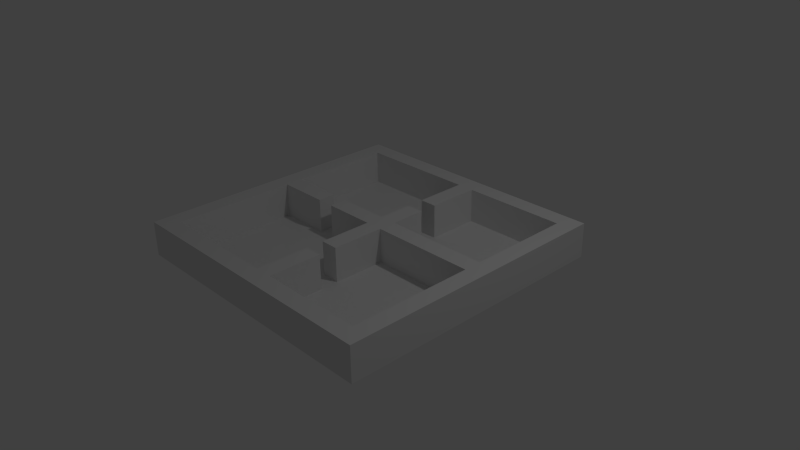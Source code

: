 # Source: tutorialHouse.blend  (saved by Blender 2.76.0; exported with 4.5.12 LTS)
import bpy
from mathutils import Matrix  # noqa: F401  (used for matrix-valued properties, if any)

bpy.ops.wm.read_factory_settings(use_empty=True)
scene = bpy.context.scene
scene.name = 'Scene'

# ---- collections
col_collection_1 = bpy.data.collections.new('Collection 1'); scene.collection.children.link(col_collection_1)

# ---- world
world_world = bpy.data.worlds.new('World'); scene.world = world_world
world_world.color = (0.05088, 0.05088, 0.05088)
world_world.use_sun_shadow = False
world_world.sun_shadow_jitter_overblur = 0.0
world_world.cycles.sampling_method = 'MANUAL'
world_world.cycles.sample_map_resolution = 256

# ---- cameras
cam_camera = bpy.data.cameras.new('Camera')
cam_camera.clip_end = 100.0
cam_camera.lens = 35.0
cam_camera.sensor_width = 32.0
cam_camera.sensor_height = 18.0
cam_camera.ortho_scale = 7.314
cam_camera.dof.focus_distance = 0.0
cam_camera.dof.aperture_fstop = 128.0

# ---- lights
light_lamp = bpy.data.lights.new('Lamp', 'POINT')
light_lamp.transmission_factor = 0.0
light_lamp.cutoff_distance = 30.0
light_lamp.energy = 100.0
light_lamp.shadow_buffer_clip_start = 1.001
light_lamp.shadow_soft_size = 0.1
light_lamp.shadow_maximum_resolution = 0.006
light_lamp.use_absolute_resolution = True
light_lamp.cycles.use_multiple_importance_sampling = False

# ---- meshes
me_plane = bpy.data.meshes.new('Plane')
me_plane.from_pydata([(-1.0, -1.0, 0.0), (1.0, -1.0, 0.0), (-1.0, 1.0, 0.0), (1.0, 1.0, 0.0), (-1.0, 0.0, 0.0), (0.0, -1.0, 0.0), (1.0, 0.0, 0.0), (0.0, 1.0, 0.0), (0.0, 0.0, 0.0), (-1.0, -0.5, 0.0), (0.5, -1.0, 0.0), (1.0, 0.5, 0.0), (-0.5, 1.0, 0.0), (-1.0, 0.5, 0.0), (-0.5, -1.0, 0.0), (1.0, -0.5, 0.0), (0.5, 1.0, 0.0), (0.0, 0.5, 0.0), (0.0, -0.5, 0.0), (-0.5, 0.0, 0.0), (0.5, 0.0, 0.0), (0.5, -0.5, 0.0), (-0.5, -0.5, 0.0), (-0.5, 0.5, 0.0), (0.5, 0.5, 0.0), (-1.0, -0.75, 0.0), (0.75, -1.0, 0.0), (1.0, 0.75, 0.0), (-0.75, 1.0, 0.0), (-1.0, 0.25, 0.0), (-0.25, -1.0, 0.0), (1.0, -0.25, 0.0), (0.25, 1.0, 0.0), (0.0, 0.75, 0.0), (0.0, -0.25, 0.0), (-0.75, 0.0, 0.0), (0.25, 0.0, 0.0), (-1.0, -0.25, 0.0), (0.25, -1.0, 0.0), (1.0, 0.25, 0.0), (-0.25, 1.0, 0.0), (-1.0, 0.75, 0.0), (-0.75, -1.0, 0.0), (1.0, -0.75, 0.0), (0.75, 1.0, 0.0), (0.0, 0.25, 0.0), (0.0, -0.75, 0.0), (-0.25, 0.0, 0.0), (0.75, 0.0, 0.0), (0.5, -0.25, 0.0), (0.5, -0.75, 0.0), (0.25, -0.5, 0.0), (0.75, -0.5, 0.0), (-0.5, -0.25, 0.0), (-0.5, -0.75, 0.0), (-0.75, -0.5, 0.0), (-0.25, -0.5, 0.0), (-0.5, 0.75, 0.0), (-0.5, 0.25, 0.0), (-0.75, 0.5, 0.0), (-0.25, 0.5, 0.0), (0.5, 0.75, 0.0), (0.5, 0.25, 0.0), (0.25, 0.5, 0.0), (0.75, 0.5, 0.0), (0.75, 0.25, 0.0), (0.25, 0.25, 0.0), (0.25, 0.75, 0.0), (-0.25, 0.25, 0.0), (-0.75, 0.25, 0.0), (-0.75, 0.75, 0.0), (-0.25, -0.75, 0.0), (-0.75, -0.75, 0.0), (-0.75, -0.25, 0.0), (0.75, -0.75, 0.0), (0.25, -0.75, 0.0), (0.25, -0.25, 0.0), (0.75, -0.25, 0.0), (-0.25, -0.25, 0.0), (-0.25, 0.75, 0.0), (0.75, 0.75, 0.0), (-1.0, -0.875, 0.0), (0.875, -1.0, 0.0), (1.0, 0.875, 0.0), (-0.875, 1.0, 0.0), (-1.0, 0.125, 0.0), (-0.125, -1.0, 0.0), (1.0, -0.125, 0.0), (0.125, 1.0, 0.0), (0.0, 0.875, 0.0), (0.0, -0.125, 0.0), (-0.875, 0.0, 0.0), (0.125, 0.0, 0.0), (-1.0, -0.375, 0.0), (0.375, -1.0, 0.0), (1.0, 0.375, 0.0), (-0.375, 1.0, 0.0), (-1.0, 0.625, 0.0), (-0.625, -1.0, 0.0), (1.0, -0.625, 0.0), (0.625, 1.0, 0.0), (0.0, 0.375, 0.0), (0.0, -0.625, 0.0), (-0.375, 0.0, 0.0), (0.625, 0.0, 0.0), (0.5, -0.125, 0.0), (0.5, -0.625, 0.0), (0.125, -0.5, 0.0), (0.625, -0.5, 0.0), (-0.5, -0.125, 0.0), (-0.5, -0.625, 0.0), (-0.875, -0.5, 0.0), (-0.375, -0.5, 0.0), (-0.5, 0.875, 0.0), (-0.5, 0.375, 0.0), (-0.875, 0.5, 0.0), (-0.375, 0.5, 0.0), (0.5, 0.875, 0.0), (0.5, 0.375, 0.0), (0.125, 0.5, 0.0), (0.625, 0.5, 0.0), (-1.0, -0.625, 0.0), (0.625, -1.0, 0.0), (1.0, 0.625, 0.0), (-0.625, 1.0, 0.0), (-1.0, 0.375, 0.0), (-0.375, -1.0, 0.0), (1.0, -0.375, 0.0), (0.375, 1.0, 0.0), (0.0, 0.625, 0.0), (0.0, -0.375, 0.0), (-0.625, 0.0, 0.0), (0.375, 0.0, 0.0), (-1.0, -0.125, 0.0), (0.125, -1.0, 0.0), (1.0, 0.125, 0.0), (-0.125, 1.0, 0.0), (-1.0, 0.875, 0.0), (-0.875, -1.0, 0.0), (1.0, -0.875, 0.0), (0.875, 1.0, 0.0), (0.0, 0.125, 0.0), (0.0, -0.875, 0.0), (-0.125, 0.0, 0.0), (0.875, 0.0, 0.0), (0.5, -0.375, 0.0), (0.5, -0.875, 0.0), (0.375, -0.5, 0.0), (0.875, -0.5, 0.0), (-0.5, -0.375, 0.0), (-0.5, -0.875, 0.0), (-0.625, -0.5, 0.0), (-0.125, -0.5, 0.0), (-0.5, 0.625, 0.0), (-0.5, 0.125, 0.0), (-0.625, 0.5, 0.0), (-0.125, 0.5, 0.0), (0.5, 0.625, 0.0), (0.5, 0.125, 0.0), (0.375, 0.5, 0.0), (0.875, 0.5, 0.0), (0.75, 0.375, 0.0), (0.75, 0.125, 0.0), (0.625, 0.25, 0.0), (0.875, 0.25, 0.0), (0.25, 0.375, 0.0), (0.25, 0.125, 0.0), (0.125, 0.25, 0.0), (0.375, 0.25, 0.0), (0.25, 0.875, 0.0), (0.25, 0.625, 0.0), (0.125, 0.75, 0.0), (0.375, 0.75, 0.0), (-0.25, 0.375, 0.0), (-0.25, 0.125, 0.0), (-0.375, 0.25, 0.0), (-0.125, 0.25, 0.0), (-0.75, 0.375, 0.0), (-0.75, 0.125, 0.0), (-0.875, 0.25, 0.0), (-0.625, 0.25, 0.0), (-0.75, 0.875, 0.0), (-0.75, 0.625, 0.0), (-0.875, 0.75, 0.0), (-0.625, 0.75, 0.0), (-0.25, -0.625, 0.0), (-0.25, -0.875, 0.0), (-0.375, -0.75, 0.0), (-0.125, -0.75, 0.0), (-0.75, -0.625, 0.0), (-0.75, -0.875, 0.0), (-0.875, -0.75, 0.0), (-0.625, -0.75, 0.0), (-0.75, -0.125, 0.0), (-0.75, -0.375, 0.0), (-0.875, -0.25, 0.0), (-0.625, -0.25, 0.0), (0.75, -0.625, 0.0), (0.75, -0.875, 0.0), (0.625, -0.75, 0.0), (0.875, -0.75, 0.0), (0.25, -0.625, 0.0), (0.25, -0.875, 0.0), (0.125, -0.75, 0.0), (0.375, -0.75, 0.0), (0.25, -0.125, 0.0), (0.25, -0.375, 0.0), (0.125, -0.25, 0.0), (0.375, -0.25, 0.0), (0.75, -0.125, 0.0), (0.75, -0.375, 0.0), (0.625, -0.25, 0.0), (0.875, -0.25, 0.0), (-0.25, -0.125, 0.0), (-0.25, -0.375, 0.0), (-0.375, -0.25, 0.0), (-0.125, -0.25, 0.0), (-0.25, 0.875, 0.0), (-0.25, 0.625, 0.0), (-0.375, 0.75, 0.0), (-0.125, 0.75, 0.0), (0.75, 0.875, 0.0), (0.75, 0.625, 0.0), (0.625, 0.75, 0.0), (0.875, 0.75, 0.0), (0.875, 0.625, 0.0), (0.625, 0.625, 0.0), (0.625, 0.875, 0.0), (-0.125, 0.625, 0.0), (-0.375, 0.625, 0.0), (-0.375, 0.875, 0.0), (-0.125, -0.375, 0.0), (-0.375, -0.375, 0.0), (-0.375, -0.125, 0.0), (0.875, -0.375, 0.0), (0.625, -0.375, 0.0), (0.625, -0.125, 0.0), (0.375, -0.375, 0.0), (0.125, -0.375, 0.0), (0.125, -0.125, 0.0), (0.375, -0.875, 0.0), (0.125, -0.875, 0.0), (0.125, -0.625, 0.0), (0.875, -0.875, 0.0), (0.625, -0.875, 0.0), (0.625, -0.625, 0.0), (-0.625, -0.375, 0.0), (-0.875, -0.375, 0.0), (-0.875, -0.125, 0.0), (-0.625, -0.875, 0.0), (-0.875, -0.875, 0.0), (-0.875, -0.625, 0.0), (-0.125, -0.875, 0.0), (-0.375, -0.875, 0.0), (-0.375, -0.625, 0.0), (-0.625, 0.625, 0.0), (-0.875, 0.625, 0.0), (-0.875, 0.875, 0.0), (-0.625, 0.125, 0.0), (-0.875, 0.125, 0.0), (-0.875, 0.375, 0.0), (-0.125, 0.125, 0.0), (-0.375, 0.125, 0.0), (-0.375, 0.375, 0.0), (0.375, 0.625, 0.0), (0.125, 0.625, 0.0), (0.125, 0.875, 0.0), (0.375, 0.125, 0.0), (0.125, 0.125, 0.0), (0.125, 0.375, 0.0), (0.875, 0.125, 0.0), (0.625, 0.125, 0.0), (0.625, 0.375, 0.0), (0.875, 0.375, 0.0), (0.375, 0.375, 0.0), (0.375, 0.875, 0.0), (-0.125, 0.375, 0.0), (-0.625, 0.375, 0.0), (-0.625, 0.875, 0.0), (-0.125, -0.625, 0.0), (-0.625, -0.625, 0.0), (-0.625, -0.125, 0.0), (0.875, -0.625, 0.0), (0.375, -0.625, 0.0), (0.375, -0.125, 0.0), (0.875, -0.125, 0.0), (-0.125, -0.125, 0.0), (-0.125, 0.875, 0.0), (0.875, 0.875, 0.0), (-1.0, -0.875, 0.0), (-1.0, -1.0, 0.0), (0.875, -1.0, 0.0), (1.0, -1.0, 0.0), (1.0, 0.875, 0.0), (1.0, 1.0, 0.0), (-0.875, 1.0, 0.0), (-1.0, 1.0, 0.0), (-1.0, 0.125, 0.0), (-1.0, 0.0, 0.0), (-0.125, -1.0, 0.0), (0.0, -1.0, 0.0), (1.0, -0.125, 0.0), (1.0, 0.0, 0.0), (0.125, 1.0, 0.0), (0.0, 1.0, 0.0), (0.0, 0.875, 0.0), (0.0, -0.125, 0.0), (0.0, 0.0, 0.0), (-0.875, 0.0, 0.0), (0.125, 0.0, 0.0), (-1.0, -0.375, 0.0), (-1.0, -0.5, 0.0), (0.375, -1.0, 0.0), (0.5, -1.0, 0.0), (1.0, 0.375, 0.0), (1.0, 0.5, 0.0), (-0.375, 1.0, 0.0), (-0.5, 1.0, 0.0), (-1.0, 0.625, 0.0), (-1.0, 0.5, 0.0), (-0.625, -1.0, 0.0), (-0.5, -1.0, 0.0), (1.0, -0.625, 0.0), (1.0, -0.5, 0.0), (0.625, 1.0, 0.0), (0.5, 1.0, 0.0), (0.0, -0.625, 0.0), (0.0, -0.5, 0.0), (0.625, 0.0, 0.0), (0.5, 0.0, 0.0), (0.125, -0.5, 0.0), (-0.875, -0.5, 0.0), (-0.5, 0.875, 0.0), (-0.875, 0.5, 0.0), (0.5, 0.875, 0.0), (0.125, 0.5, 0.0), (0.0, 0.5, 0.0), (-1.0, -0.625, 0.0), (-1.0, -0.75, 0.0), (0.625, -1.0, 0.0), (0.75, -1.0, 0.0), (1.0, 0.625, 0.0), (1.0, 0.75, 0.0), (-0.625, 1.0, 0.0), (-0.75, 1.0, 0.0), (-1.0, 0.375, 0.0), (-1.0, 0.25, 0.0), (-0.375, -1.0, 0.0), (-0.25, -1.0, 0.0), (1.0, -0.375, 0.0), (1.0, -0.25, 0.0), (0.375, 1.0, 0.0), (0.25, 1.0, 0.0), (0.0, 0.625, 0.0), (0.0, 0.75, 0.0), (0.0, -0.375, 0.0), (0.0, -0.25, 0.0), (-0.625, 0.0, 0.0), (-0.75, 0.0, 0.0), (0.375, 0.0, 0.0), (0.25, 0.0, 0.0), (-1.0, -0.125, 0.0), (-1.0, -0.25, 0.0), (0.125, -1.0, 0.0), (0.25, -1.0, 0.0), (1.0, 0.125, 0.0), (1.0, 0.25, 0.0), (-0.125, 1.0, 0.0), (-0.25, 1.0, 0.0), (-1.0, 0.875, 0.0), (-1.0, 0.75, 0.0), (-0.875, -1.0, 0.0), (-0.75, -1.0, 0.0), (1.0, -0.875, 0.0), (1.0, -0.75, 0.0), (0.875, 1.0, 0.0), (0.75, 1.0, 0.0), (0.0, 0.125, 0.0), (0.0, 0.25, 0.0), (0.0, -0.875, 0.0), (0.0, -0.75, 0.0), (-0.125, 0.0, 0.0), (-0.25, 0.0, 0.0), (0.875, 0.0, 0.0), (0.75, 0.0, 0.0), (0.125, 0.25, 0.0), (0.25, 0.875, 0.0), (0.125, 0.75, 0.0), (-0.875, 0.25, 0.0), (-0.75, 0.875, 0.0), (-0.875, 0.75, 0.0), (-0.875, -0.75, 0.0), (-0.875, -0.25, 0.0), (0.125, -0.75, 0.0), (0.125, -0.25, 0.0), (-0.25, 0.875, 0.0), (0.75, 0.875, 0.0), (0.0, 0.375, 0.0), (-0.375, 0.0, 0.0), (-0.5, 0.0, 0.0), (0.5, -0.875, 0.0), (0.875, -0.5, 0.0), (-0.5, -0.875, 0.0), (-0.5, 0.125, 0.0), (0.5, 0.125, 0.0), (0.875, 0.5, 0.0), (0.75, 0.125, 0.0), (0.875, 0.25, 0.0), (0.25, 0.125, 0.0), (-0.25, 0.125, 0.0), (-0.75, 0.125, 0.0), (-0.25, -0.875, 0.0), (-0.75, -0.875, 0.0), (0.75, -0.875, 0.0), (0.875, -0.75, 0.0), (0.25, -0.875, 0.0), (0.875, -0.25, 0.0), (0.875, 0.75, 0.0), (0.875, 0.625, 0.0), (0.625, 0.875, 0.0), (-0.375, 0.875, 0.0), (0.875, -0.375, 0.0), (0.125, -0.375, 0.0), (0.125, -0.125, 0.0), (0.375, -0.875, 0.0), (0.125, -0.875, 0.0), (0.125, -0.625, 0.0), (0.875, -0.875, 0.0), (0.625, -0.875, 0.0), (-0.875, -0.375, 0.0), (-0.875, -0.125, 0.0), (-0.625, -0.875, 0.0), (-0.875, -0.875, 0.0), (-0.875, -0.625, 0.0), (-0.125, -0.875, 0.0), (-0.375, -0.875, 0.0), (-0.875, 0.625, 0.0), (-0.875, 0.875, 0.0), (-0.625, 0.125, 0.0), (-0.875, 0.125, 0.0), (-0.875, 0.375, 0.0), (-0.125, 0.125, 0.0), (-0.375, 0.125, 0.0), (0.125, 0.625, 0.0), (0.125, 0.875, 0.0), (0.375, 0.125, 0.0), (0.125, 0.125, 0.0), (0.125, 0.375, 0.0), (0.875, 0.125, 0.0), (0.625, 0.125, 0.0), (0.875, 0.375, 0.0), (0.375, 0.875, 0.0), (-0.625, 0.875, 0.0), (0.875, -0.625, 0.0), (0.875, -0.125, 0.0), (-0.125, 0.875, 0.0), (0.875, 0.875, 0.0), (-1.0, -0.875, 0.2454), (-1.0, -1.0, 0.2454), (0.875, -1.0, 0.2454), (1.0, -1.0, 0.2454), (1.0, 0.875, 0.2454), (1.0, 1.0, 0.2454), (-0.875, 1.0, 0.2454), (-1.0, 1.0, 0.2454), (-1.0, 0.125, 0.2454), (-1.0, 0.0, 0.2454), (-0.125, -1.0, 0.2454), (0.0, -1.0, 0.2454), (1.0, -0.125, 0.2454), (1.0, 0.0, 0.2454), (0.125, 1.0, 0.2454), (0.0, 1.0, 0.2454), (0.0, 0.875, 0.2454), (0.0, -0.125, 0.2454), (0.0, 0.0, 0.2454), (-0.875, 0.0, 0.2454), (0.125, 0.0, 0.2454), (-1.0, -0.375, 0.2454), (-1.0, -0.5, 0.2454), (0.375, -1.0, 0.2454), (0.5, -1.0, 0.2454), (1.0, 0.375, 0.2454), (1.0, 0.5, 0.2454), (-0.375, 1.0, 0.2454), (-0.5, 1.0, 0.2454), (-1.0, 0.625, 0.2454), (-1.0, 0.5, 0.2454), (-0.625, -1.0, 0.2454), (-0.5, -1.0, 0.2454), (1.0, -0.625, 0.2454), (1.0, -0.5, 0.2454), (0.625, 1.0, 0.2454), (0.5, 1.0, 0.2454), (0.0, -0.625, 0.2454), (0.0, -0.5, 0.2454), (0.625, 0.0, 0.2454), (0.5, 0.0, 0.2454), (0.125, -0.5, 0.2454), (-0.875, -0.5, 0.2454), (-0.5, 0.875, 0.2454), (-0.875, 0.5, 0.2454), (0.5, 0.875, 0.2454), (0.125, 0.5, 0.2454), (0.0, 0.5, 0.2454), (-1.0, -0.625, 0.2454), (-1.0, -0.75, 0.2454), (0.625, -1.0, 0.2454), (0.75, -1.0, 0.2454), (1.0, 0.625, 0.2454), (1.0, 0.75, 0.2454), (-0.625, 1.0, 0.2454), (-0.75, 1.0, 0.2454), (-1.0, 0.375, 0.2454), (-1.0, 0.25, 0.2454), (-0.375, -1.0, 0.2454), (-0.25, -1.0, 0.2454), (1.0, -0.375, 0.2454), (1.0, -0.25, 0.2454), (0.375, 1.0, 0.2454), (0.25, 1.0, 0.2454), (0.0, 0.625, 0.2454), (0.0, 0.75, 0.2454), (0.0, -0.375, 0.2454), (0.0, -0.25, 0.2454), (-0.625, 0.0, 0.2454), (-0.75, 0.0, 0.2454), (0.375, 0.0, 0.2454), (0.25, 0.0, 0.2454), (-1.0, -0.125, 0.2454), (-1.0, -0.25, 0.2454), (0.125, -1.0, 0.2454), (0.25, -1.0, 0.2454), (1.0, 0.125, 0.2454), (1.0, 0.25, 0.2454), (-0.125, 1.0, 0.2454), (-0.25, 1.0, 0.2454), (-1.0, 0.875, 0.2454), (-1.0, 0.75, 0.2454), (-0.875, -1.0, 0.2454), (-0.75, -1.0, 0.2454), (1.0, -0.875, 0.2454), (1.0, -0.75, 0.2454), (0.875, 1.0, 0.2454), (0.75, 1.0, 0.2454), (0.0, 0.125, 0.2454), (0.0, 0.25, 0.2454), (0.0, -0.875, 0.2454), (0.0, -0.75, 0.2454), (-0.125, 0.0, 0.2454), (-0.25, 0.0, 0.2454), (0.875, 0.0, 0.2454), (0.75, 0.0, 0.2454), (0.125, 0.25, 0.2454), (0.25, 0.875, 0.2454), (0.125, 0.75, 0.2454), (-0.875, 0.25, 0.2454), (-0.75, 0.875, 0.2454), (-0.875, 0.75, 0.2454), (-0.875, -0.75, 0.2454), (-0.875, -0.25, 0.2454), (0.125, -0.75, 0.2454), (0.125, -0.25, 0.2454), (-0.25, 0.875, 0.2454), (0.75, 0.875, 0.2454), (0.0, 0.375, 0.2454), (-0.375, 0.0, 0.2454), (-0.5, 0.0, 0.2454), (0.5, -0.875, 0.2454), (0.875, -0.5, 0.2454), (-0.5, -0.875, 0.2454), (-0.5, 0.125, 0.2454), (0.5, 0.125, 0.2454), (0.875, 0.5, 0.2454), (0.75, 0.125, 0.2454), (0.875, 0.25, 0.2454), (0.25, 0.125, 0.2454), (-0.25, 0.125, 0.2454), (-0.75, 0.125, 0.2454), (-0.25, -0.875, 0.2454), (-0.75, -0.875, 0.2454), (0.75, -0.875, 0.2454), (0.875, -0.75, 0.2454), (0.25, -0.875, 0.2454), (0.875, -0.25, 0.2454), (0.875, 0.75, 0.2454), (0.875, 0.625, 0.2454), (0.625, 0.875, 0.2454), (-0.375, 0.875, 0.2454), (0.875, -0.375, 0.2454), (0.125, -0.375, 0.2454), (0.125, -0.125, 0.2454), (0.375, -0.875, 0.2454), (0.125, -0.875, 0.2454), (0.125, -0.625, 0.2454), (0.875, -0.875, 0.2454), (0.625, -0.875, 0.2454), (-0.875, -0.375, 0.2454), (-0.875, -0.125, 0.2454), (-0.625, -0.875, 0.2454), (-0.875, -0.875, 0.2454), (-0.875, -0.625, 0.2454), (-0.125, -0.875, 0.2454), (-0.375, -0.875, 0.2454), (-0.875, 0.625, 0.2454), (-0.875, 0.875, 0.2454), (-0.625, 0.125, 0.2454), (-0.875, 0.125, 0.2454), (-0.875, 0.375, 0.2454), (-0.125, 0.125, 0.2454), (-0.375, 0.125, 0.2454), (0.125, 0.625, 0.2454), (0.125, 0.875, 0.2454), (0.375, 0.125, 0.2454), (0.125, 0.125, 0.2454), (0.125, 0.375, 0.2454), (0.875, 0.125, 0.2454), (0.625, 0.125, 0.2454), (0.875, 0.375, 0.2454), (0.375, 0.875, 0.2454), (-0.625, 0.875, 0.2454), (0.875, -0.625, 0.2454), (0.875, -0.125, 0.2454), (-0.125, 0.875, 0.2454), (0.875, 0.875, 0.2454)], [], [(190, 250, 432, 412), (224, 225, 418, 417), (286, 90, 8, 143), (10, 122, 339, 313), (284, 105, 20, 132), (283, 106, 21, 147), (9, 121, 337, 311), (281, 109, 19, 131), (280, 110, 22, 151), (279, 102, 18, 152), (275, 117, 334, 451), (277, 114, 23, 155), (276, 101, 17, 156), (250, 191, 391, 432), (274, 118, 24, 159), (221, 288, 456, 396), (272, 161, 64, 120), (271, 162, 65, 163), (174, 262, 442, 409), (269, 165, 63, 119), (268, 166, 66, 167), (267, 158, 62, 168), (169, 275, 451, 386), (265, 170, 67, 171), (264, 157, 61, 172), (263, 173, 60, 116), (262, 174, 68, 175), (261, 141, 45, 176), (260, 177, 59, 115), (259, 178, 69, 179), (258, 154, 58, 180), (150, 249, 431, 402), (256, 182, 70, 183), (255, 153, 57, 184), (254, 185, 56, 112), (253, 186, 71, 187), (252, 142, 46, 188), (251, 189, 55, 111), (250, 190, 72, 191), (249, 150, 54, 192), (248, 193, 35, 91), (247, 194, 73, 195), (246, 149, 53, 196), (245, 197, 52, 108), (244, 198, 74, 199), (288, 224, 417, 456), (242, 201, 51, 107), (241, 202, 75, 203), (240, 146, 50, 204), (239, 205, 36, 92), (238, 206, 76, 207), (237, 145, 49, 208), (236, 209, 48, 104), (235, 210, 77, 211), (249, 190, 412, 431), (233, 213, 47, 103), (232, 214, 78, 215), (231, 130, 34, 216), (107, 18, 327, 330), (229, 218, 79, 219), (228, 129, 33, 220), (262, 103, 398, 442), (226, 222, 80, 223), (287, 89, 305, 455), (222, 225, 224, 80), (64, 160, 225, 222), (217, 287, 455, 395), (157, 226, 223, 61), (24, 120, 226, 157), (120, 64, 222, 226), (141, 261, 441, 377), (61, 223, 227, 117), (223, 80, 221, 227), (218, 228, 220, 79), (60, 156, 228, 218), (156, 17, 129, 228), (153, 229, 219, 57), (23, 116, 229, 153), (116, 60, 218, 229), (20, 104, 328, 329), (57, 219, 230, 113), (219, 79, 217, 230), (214, 231, 216, 78), (56, 152, 231, 214), (152, 18, 130, 231), (149, 232, 215, 53), (22, 112, 232, 149), (112, 56, 214, 232), (109, 233, 103, 19), (53, 215, 233, 109), (215, 78, 213, 233), (210, 234, 212, 77), (52, 148, 234, 210), (261, 174, 409, 441), (145, 235, 211, 49), (21, 108, 235, 145), (108, 52, 210, 235), (105, 236, 104, 20), (49, 211, 236, 105), (211, 77, 209, 236), (206, 237, 208, 76), (51, 147, 237, 206), (147, 21, 145, 237), (195, 248, 430, 392), (18, 107, 238, 130), (107, 51, 206, 238), (18, 102, 326, 327), (248, 91, 308, 430), (207, 76, 205, 239), (202, 240, 204, 75), (100, 16, 325, 324), (273, 164, 407, 450), (99, 15, 323, 322), (179, 260, 440, 388), (160, 273, 450, 405), (111, 247, 429, 331), (98, 14, 321, 320), (203, 75, 201, 242), (198, 243, 200, 74), (260, 115, 333, 440), (234, 148, 401, 421), (146, 244, 199, 50), (247, 195, 392, 429), (97, 13, 319, 318), (106, 245, 108, 21), (50, 199, 245, 106), (199, 74, 197, 245), (194, 246, 196, 73), (55, 151, 246, 194), (151, 22, 149, 246), (178, 259, 439, 410), (212, 234, 421, 416), (111, 55, 194, 247), (96, 12, 317, 316), (285, 212, 416, 454), (195, 73, 193, 248), (190, 249, 192, 72), (95, 11, 315, 314), (144, 285, 454, 383), (94, 10, 313, 312), (104, 48, 384, 328), (259, 179, 388, 439), (162, 271, 449, 406), (93, 9, 311, 310), (191, 72, 189, 251), (186, 252, 188, 71), (103, 47, 382, 398), (154, 258, 438, 403), (150, 253, 187, 54), (48, 144, 383, 384), (19, 154, 403, 399), (110, 254, 112, 22), (54, 187, 254, 110), (187, 71, 185, 254), (182, 255, 184, 70), (59, 155, 255, 182), (155, 23, 153, 255), (271, 158, 404, 449), (102, 46, 380, 326), (115, 59, 182, 256), (258, 178, 410, 438), (47, 143, 381, 382), (183, 70, 181, 257), (178, 258, 180, 69), (101, 45, 378, 397), (46, 142, 379, 380), (8, 90, 306, 307), (44, 100, 324, 376), (45, 141, 377, 378), (43, 99, 322, 374), (257, 181, 389, 437), (179, 69, 177, 260), (174, 261, 176, 68), (140, 44, 376, 375), (270, 162, 406, 448), (154, 262, 175, 58), (19, 103, 262, 154), (198, 244, 428, 413), (114, 263, 116, 23), (58, 175, 263, 114), (175, 68, 173, 263), (170, 264, 172, 67), (63, 159, 264, 170), (159, 24, 157, 264), (88, 7, 304, 303), (42, 98, 320, 372), (119, 63, 170, 265), (139, 43, 374, 373), (244, 146, 400, 428), (171, 67, 169, 266), (166, 267, 168, 66), (87, 6, 302, 301), (41, 97, 318, 370), (183, 257, 437, 390), (138, 42, 372, 371), (164, 270, 448, 407), (101, 269, 119, 17), (86, 5, 300, 299), (167, 66, 165, 269), (162, 270, 164, 65), (40, 96, 316, 368), (137, 41, 370, 369), (158, 271, 163, 62), (85, 4, 298, 297), (39, 95, 314, 366), (118, 272, 120, 24), (62, 163, 272, 118), (163, 65, 161, 272), (161, 273, 160, 64), (65, 164, 273, 161), (136, 40, 368, 367), (165, 274, 159, 63), (66, 168, 274, 165), (168, 62, 118, 274), (269, 101, 397, 447), (67, 172, 275, 169), (172, 61, 117, 275), (173, 276, 156, 60), (68, 176, 276, 173), (176, 45, 101, 276), (177, 277, 155, 59), (69, 180, 277, 177), (180, 58, 114, 277), (84, 2, 296, 295), (70, 184, 278, 181), (184, 57, 113, 278), (185, 279, 152, 56), (71, 188, 279, 185), (188, 46, 102, 279), (189, 280, 151, 55), (72, 192, 280, 189), (192, 54, 110, 280), (193, 281, 131, 35), (73, 196, 281, 193), (196, 53, 109, 281), (197, 282, 148, 52), (74, 200, 282, 197), (282, 200, 414, 453), (201, 283, 147, 51), (75, 204, 283, 201), (204, 50, 106, 283), (205, 284, 132, 36), (76, 208, 284, 205), (208, 49, 105, 284), (209, 285, 144, 48), (77, 212, 285, 209), (38, 94, 312, 364), (213, 286, 143, 47), (78, 216, 286, 213), (216, 34, 90, 286), (230, 217, 395, 420), (79, 220, 287, 217), (220, 33, 89, 287), (135, 39, 366, 365), (80, 224, 288, 221), (167, 269, 447, 385), (373, 374, 542, 541), (388, 440, 608, 556), (357, 399, 567, 525), (400, 424, 592, 568), (371, 372, 540, 539), (440, 333, 501, 608), (353, 336, 504, 521), (396, 456, 624, 564), (424, 415, 583, 592), (369, 370, 538, 537), (410, 439, 607, 578), (325, 351, 519, 493), (456, 417, 585, 624), (367, 368, 536, 535), (323, 349, 517, 491), (365, 366, 534, 533), (321, 347, 515, 489), (455, 305, 473, 623), (394, 423, 591, 562), (363, 364, 532, 531), (439, 388, 556, 607), (319, 345, 513, 487), (395, 455, 623, 563), (423, 309, 477, 591), (361, 362, 530, 529), (403, 438, 606, 571), (317, 343, 511, 485), (355, 422, 590, 523), (360, 359, 527, 528), (438, 410, 578, 606), (315, 341, 509, 483), (422, 394, 562, 590), (358, 357, 525, 526), (313, 339, 507, 481), (454, 416, 584, 622), (356, 355, 523, 524), (437, 389, 557, 605), (311, 337, 505, 479), (383, 454, 622, 551), (421, 401, 569, 589), (354, 353, 521, 522), (328, 384, 552, 496), (416, 421, 589, 584), (351, 352, 520, 519), (390, 437, 605, 558), (398, 382, 550, 566), (453, 414, 582, 621), (420, 395, 563, 588), (349, 350, 518, 517), (326, 380, 548, 494), (401, 453, 621, 569), (332, 420, 588, 500), (347, 348, 516, 515), (397, 378, 546, 565), (452, 332, 500, 620), (345, 346, 514, 513), (333, 436, 604, 501), (376, 324, 492, 544), (389, 452, 620, 557), (419, 396, 564, 587), (343, 344, 512, 511), (436, 390, 558, 604), (374, 322, 490, 542), (334, 419, 587, 502), (341, 342, 510, 509), (411, 435, 603, 579), (372, 320, 488, 540), (451, 334, 502, 619), (339, 340, 508, 507), (435, 402, 570, 603), (370, 318, 486, 538), (386, 451, 619, 554), (337, 338, 506, 505), (368, 316, 484, 536), (418, 405, 573, 586), (336, 335, 503, 504), (379, 434, 602, 547), (366, 314, 482, 534), (417, 418, 586, 585), (434, 411, 579, 602), (364, 312, 480, 532), (450, 407, 575, 618), (362, 310, 478, 530), (405, 450, 618, 573), (238, 207, 394, 422), (11, 123, 341, 315), (225, 160, 405, 418), (251, 111, 331, 433), (12, 124, 343, 317), (191, 251, 433, 391), (130, 238, 422, 355), (13, 125, 345, 319), (14, 126, 347, 321), (239, 92, 309, 423), (15, 127, 349, 323), (207, 239, 423, 394), (265, 171, 387, 443), (16, 128, 351, 325), (119, 265, 443, 335), (129, 17, 336, 353), (17, 119, 335, 336), (252, 186, 411, 434), (142, 252, 434, 379), (181, 278, 452, 389), (131, 19, 399, 357), (121, 25, 338, 337), (278, 113, 332, 452), (132, 20, 329, 359), (122, 26, 340, 339), (117, 227, 419, 334), (25, 81, 289, 338), (240, 202, 415, 424), (171, 266, 444, 387), (4, 133, 361, 298), (123, 27, 342, 341), (227, 221, 396, 419), (253, 150, 402, 435), (26, 82, 291, 340), (146, 240, 424, 400), (5, 134, 363, 300), (124, 28, 344, 343), (186, 253, 435, 411), (27, 83, 293, 342), (241, 203, 393, 425), (266, 169, 386, 444), (6, 135, 365, 302), (125, 29, 346, 345), (28, 84, 295, 344), (7, 136, 367, 304), (126, 30, 348, 347), (29, 85, 297, 346), (2, 137, 369, 296), (127, 31, 350, 349), (30, 86, 299, 348), (202, 241, 425, 415), (267, 166, 408, 445), (0, 138, 371, 290), (128, 32, 352, 351), (31, 87, 301, 350), (242, 107, 330, 426), (158, 267, 445, 404), (1, 139, 373, 292), (33, 129, 353, 354), (32, 88, 303, 352), (203, 242, 426, 393), (268, 167, 385, 446), (3, 140, 375, 294), (34, 130, 355, 356), (89, 33, 354, 305), (35, 131, 357, 358), (90, 34, 356, 306), (36, 132, 359, 360), (91, 35, 358, 308), (81, 0, 290, 289), (200, 243, 427, 414), (166, 268, 446, 408), (143, 8, 307, 381), (133, 37, 362, 361), (256, 183, 390, 436), (92, 36, 360, 309), (82, 1, 292, 291), (134, 38, 364, 363), (113, 230, 420, 332), (115, 256, 436, 333), (37, 93, 310, 362), (148, 282, 453, 401), (83, 3, 294, 293), (243, 198, 413, 427), (624, 461, 462, 543), (623, 473, 472, 535), (622, 469, 470, 551), (621, 490, 491, 569), (620, 500, 485, 511), (619, 502, 493, 519), (618, 482, 483, 573), (616, 533, 534, 575), (612, 554, 520, 471), (605, 557, 512, 463), (595, 541, 542, 582), (589, 517, 518, 584), (588, 563, 536, 484), (587, 564, 544, 492), (586, 509, 510, 585), (573, 483, 509, 586), (502, 587, 492, 493), (500, 588, 484, 485), (569, 491, 517, 589), (523, 590, 562, 524), (474, 591, 477, 475), (524, 562, 591, 474), (532, 480, 592, 583), (480, 481, 568, 592), (547, 593, 561, 548), (468, 531, 593, 547), (531, 532, 583, 593), (494, 594, 498, 495), (548, 561, 594, 494), (508, 459, 595, 581), (459, 460, 541, 595), (481, 507, 596, 568), (507, 508, 581, 596), (478, 597, 560, 530), (479, 499, 597, 478), (529, 598, 476, 466), (530, 560, 598, 529), (540, 488, 599, 580), (488, 489, 570, 599), (457, 600, 559, 506), (458, 539, 600, 457), (539, 540, 580, 600), (505, 601, 499, 479), (506, 559, 601, 505), (516, 467, 602, 579), (467, 468, 547, 602), (489, 515, 603, 570), (515, 516, 579, 603), (486, 604, 558, 538), (487, 501, 604, 486), (537, 605, 463, 464), (538, 558, 605, 537), (526, 525, 606, 578), (525, 567, 571, 606), (465, 607, 556, 514), (466, 476, 607, 465), (476, 526, 578, 607), (513, 608, 501, 487), (514, 556, 608, 513), (550, 549, 609, 577), (549, 475, 545, 609), (566, 550, 577, 610), (521, 611, 555, 522), (504, 503, 611, 521), (473, 612, 471, 472), (522, 555, 612, 473), (528, 527, 613, 576), (527, 497, 572, 613), (545, 614, 553, 546), (475, 477, 614, 545), (477, 528, 576, 614), (546, 553, 615, 565), (552, 551, 616, 574), (551, 470, 533, 616), (497, 496, 617, 572), (496, 552, 574, 617), (575, 534, 482, 618), (554, 619, 519, 520), (557, 620, 511, 512), (582, 542, 490, 621), (584, 518, 469, 622), (563, 623, 535, 536), (564, 624, 543, 544), (585, 510, 461, 624), (425, 393, 561, 593), (359, 329, 497, 527), (375, 376, 544, 543), (298, 361, 529, 466), (378, 377, 545, 546), (300, 363, 531, 468), (441, 409, 577, 609), (380, 379, 547, 548), (415, 425, 593, 583), (302, 365, 533, 470), (377, 441, 609, 545), (382, 381, 549, 550), (426, 330, 498, 594), (304, 367, 535, 472), (442, 398, 566, 610), (384, 383, 551, 552), (393, 426, 594, 561), (289, 290, 458, 457), (296, 369, 537, 464), (409, 442, 610, 577), (291, 292, 460, 459), (290, 371, 539, 458), (443, 387, 555, 611), (414, 427, 595, 582), (293, 294, 462, 461), (292, 373, 541, 460), (335, 443, 611, 503), (295, 296, 464, 463), (294, 375, 543, 462), (427, 413, 581, 595), (297, 298, 466, 465), (299, 300, 468, 467), (387, 444, 612, 555), (301, 302, 470, 469), (381, 307, 475, 549), (428, 400, 568, 596), (303, 304, 472, 471), (444, 386, 554, 612), (413, 428, 596, 581), (429, 392, 560, 597), (307, 306, 474, 475), (445, 408, 576, 613), (331, 429, 597, 499), (404, 445, 613, 572), (399, 403, 571, 567), (446, 385, 553, 614), (430, 308, 476, 598), (310, 311, 479, 478), (338, 289, 457, 506), (392, 430, 598, 560), (312, 313, 481, 480), (340, 291, 459, 508), (314, 315, 483, 482), (408, 446, 614, 576), (342, 293, 461, 510), (316, 317, 485, 484), (385, 447, 615, 553), (344, 295, 463, 512), (431, 412, 580, 599), (318, 319, 487, 486), (447, 397, 565, 615), (346, 297, 465, 514), (402, 431, 599, 570), (320, 321, 489, 488), (407, 448, 616, 575), (348, 299, 467, 516), (432, 391, 559, 600), (322, 323, 491, 490), (350, 301, 469, 518), (324, 325, 493, 492), (448, 406, 574, 616), (352, 303, 471, 520), (327, 326, 494, 495), (305, 354, 522, 473), (412, 432, 600, 580), (329, 328, 496, 497), (306, 356, 524, 474), (433, 331, 499, 601), (330, 327, 495, 498), (449, 404, 572, 617), (308, 358, 526, 476), (391, 433, 601, 559), (406, 449, 617, 574), (309, 360, 528, 477)])
me_plane.use_remesh_preserve_volume = False
me_plane.use_remesh_preserve_attributes = False
me_plane.use_mirror_vertex_groups = False
me_plane.update()

# ---- objects
ob_plane = bpy.data.objects.new('Plane', me_plane)
ob_lamp = bpy.data.objects.new('Lamp', light_lamp)
ob_camera = bpy.data.objects.new('Camera', cam_camera)

# ---- transforms, parenting, visibility, modifiers, constraints
ob_plane.location = (-0.02638, -0.0688, -0.007308)
ob_plane.scale = (1.92, 1.92, 1.92)
ob_plane.lineart.crease_threshold = 0.0
ob_lamp.location = (4.076, 1.005, 5.904)
ob_lamp.rotation_euler = (0.6503, 0.05522, 1.866)
ob_lamp.lock_rotations_4d = False
ob_lamp.empty_display_type = 'ARROWS'
ob_lamp.color = (0.0, 0.0, 0.0, 0.0)
ob_lamp.lineart.crease_threshold = 0.0
ob_camera.location = (7.481, -6.508, 5.344)
ob_camera.rotation_euler = (1.109, 0.01082, 0.8149)
ob_camera.lock_rotations_4d = False
ob_camera.empty_display_type = 'ARROWS'
ob_camera.color = (0.0, 0.0, 0.0, 0.0)
ob_camera.display_type = 'WIRE'
ob_camera.lineart.crease_threshold = 0.0

# ---- collection membership
col_collection_1.objects.link(ob_plane)
col_collection_1.objects.link(ob_lamp)
col_collection_1.objects.link(ob_camera)

# ---- scene / render settings (as saved in the file)
scene.camera = ob_camera
scene.frame_start = 1; scene.frame_end = 250; scene.frame_set(1)
scene.render.engine = 'BLENDER_EEVEE_NEXT'
scene.render.resolution_percentage = 50
scene.render.dither_intensity = 0.0
scene.cycles.use_denoising = False
scene.cycles.samples = 10
scene.cycles.sampling_pattern = 'TABULATED_SOBOL'
scene.cycles.light_sampling_threshold = 0.0
scene.cycles.use_adaptive_sampling = False
scene.cycles.use_light_tree = False
scene.cycles.blur_glossy = 0.0
scene.cycles.pixel_filter_type = 'GAUSSIAN'
scene.cycles.sample_clamp_indirect = 0.0
scene.view_settings.view_transform = 'Standard'
bpy.context.view_layer.update()
